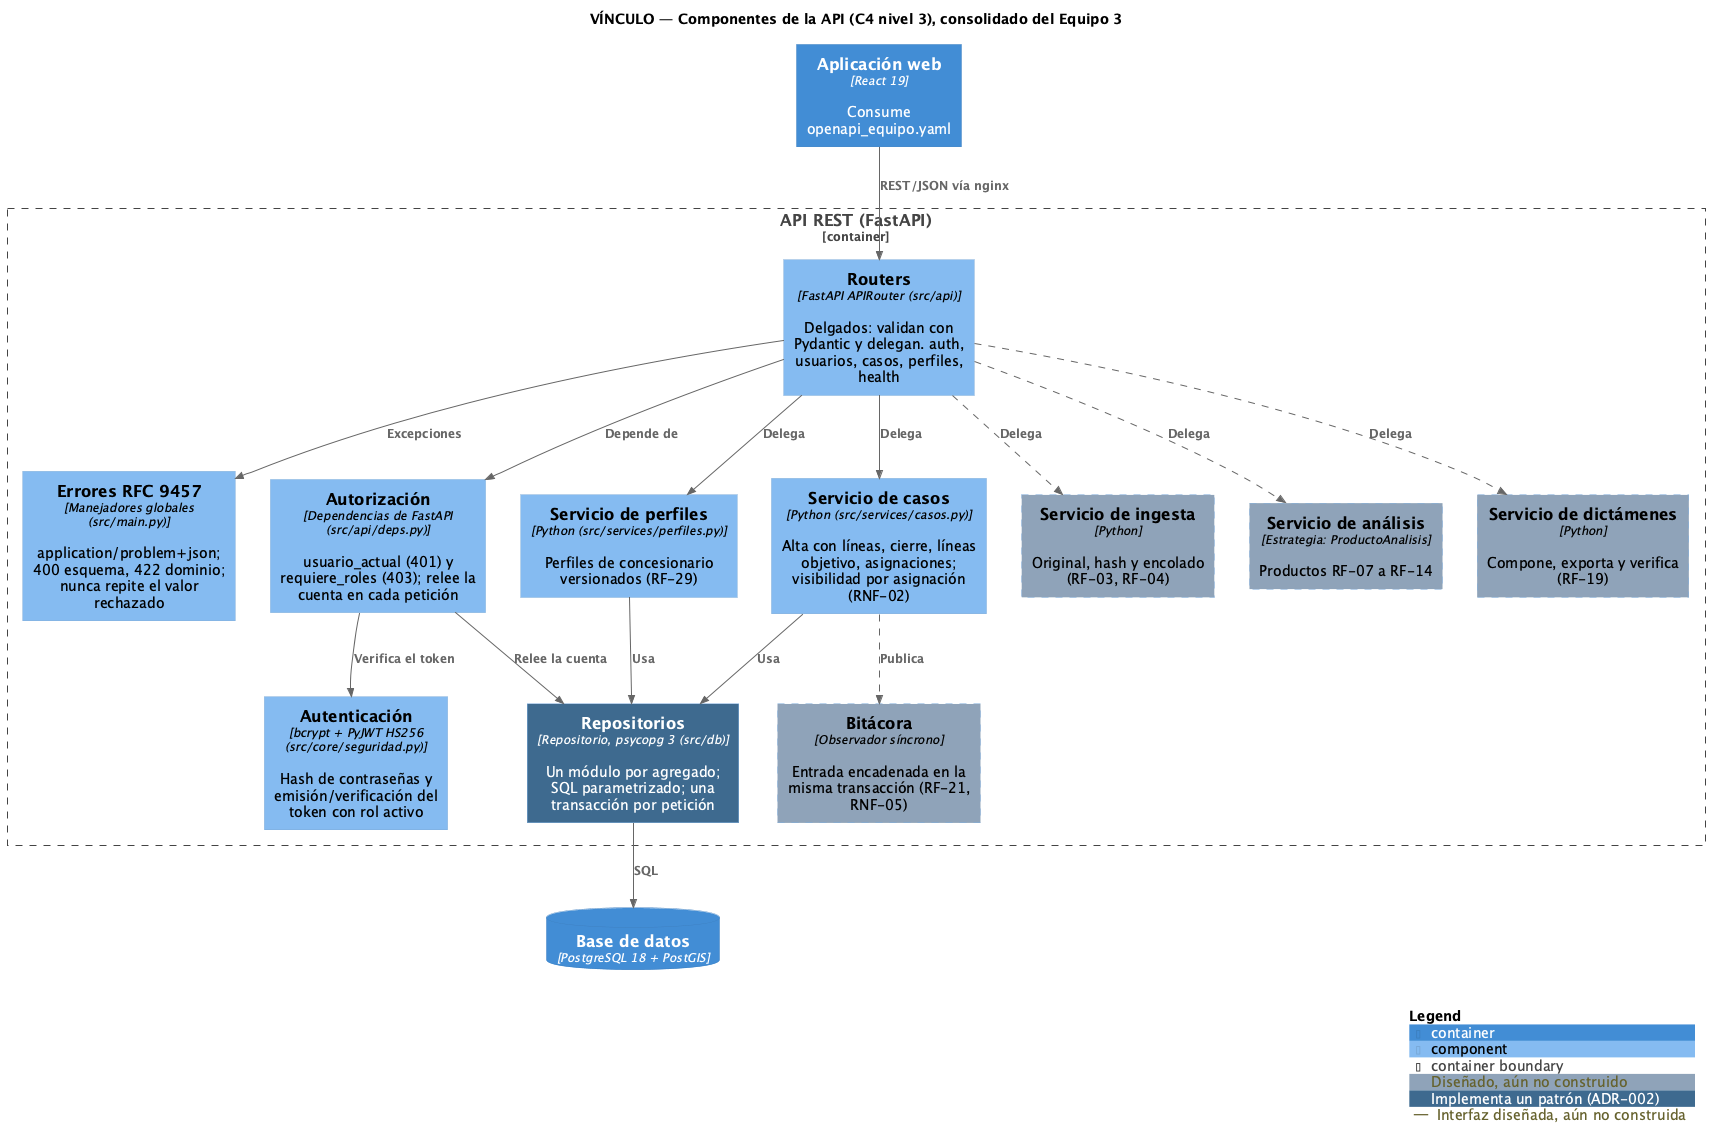

The diagram above was rendered by PlantUML. Its source (embedded in the PNG):
@startuml arquitectura_componentes
!include <C4/C4_Component>

LAYOUT_TOP_DOWN()
AddElementTag("planeado", $bgColor="#8FA3B8", $borderStyle=DashedLine(), $legendText="Diseñado, aún no construido")
AddElementTag("patron", $bgColor="#3E6A8F", $fontColor="#FFFFFF", $legendText="Implementa un patrón (ADR-002)")
AddRelTag("planeado", $lineStyle=DashedLine(), $legendText="Interfaz diseñada, aún no construida")

title VÍNCULO — Componentes de la API (C4 nivel 3), consolidado del Equipo 3

Container(spa, "Aplicación web", "React 19", "Consume openapi_equipo.yaml")
ContainerDb(db, "Base de datos", "PostgreSQL 18 + PostGIS")

Container_Boundary(apiB, "API REST (FastAPI)") {
  Component(routers, "Routers", "FastAPI APIRouter (src/api)", "Delgados: validan con Pydantic y delegan. auth, usuarios, casos, perfiles, health")
  Component(errores, "Errores RFC 9457", "Manejadores globales (src/main.py)", "application/problem+json; 400 esquema, 422 dominio; nunca repite el valor rechazado")
  Component(authn, "Autenticación", "bcrypt + PyJWT HS256 (src/core/seguridad.py)", "Hash de contraseñas y emisión/verificación del token con rol activo")
  Component(authz, "Autorización", "Dependencias de FastAPI (src/api/deps.py)", "usuario_actual (401) y requiere_roles (403); relee la cuenta en cada petición")
  Component(svcCasos, "Servicio de casos", "Python (src/services/casos.py)", "Alta con líneas, cierre, líneas objetivo, asignaciones; visibilidad por asignación (RNF-02)")
  Component(svcPerfiles, "Servicio de perfiles", "Python (src/services/perfiles.py)", "Perfiles de concesionario versionados (RF-29)")
  Component(svcIngesta, "Servicio de ingesta", "Python", "Original, hash y encolado (RF-03, RF-04)", $tags="planeado")
  Component(svcAnalisis, "Servicio de análisis", "Estrategia: ProductoAnalisis", "Productos RF-07 a RF-14", $tags="planeado")
  Component(svcDictamen, "Servicio de dictámenes", "Python", "Compone, exporta y verifica (RF-19)", $tags="planeado")
  Component(bitacora, "Bitácora", "Observador síncrono", "Entrada encadenada en la misma transacción (RF-21, RNF-05)", $tags="planeado")
  Component(repos, "Repositorios", "Repositorio, psycopg 3 (src/db)", "Un módulo por agregado; SQL parametrizado; una transacción por petición", $tags="patron")
}

Rel(spa, routers, "REST/JSON vía nginx")
Rel(routers, authz, "Depende de")
Rel(authz, authn, "Verifica el token")
Rel(routers, errores, "Excepciones")
Rel(routers, svcCasos, "Delega")
Rel(routers, svcPerfiles, "Delega")
Rel(routers, svcIngesta, "Delega", $tags="planeado")
Rel(routers, svcAnalisis, "Delega", $tags="planeado")
Rel(routers, svcDictamen, "Delega", $tags="planeado")
Rel(svcCasos, repos, "Usa")
Rel(svcPerfiles, repos, "Usa")
Rel(authz, repos, "Relee la cuenta")
Rel(svcCasos, bitacora, "Publica", $tags="planeado")
Rel(repos, db, "SQL")

SHOW_LEGEND()
@enduml